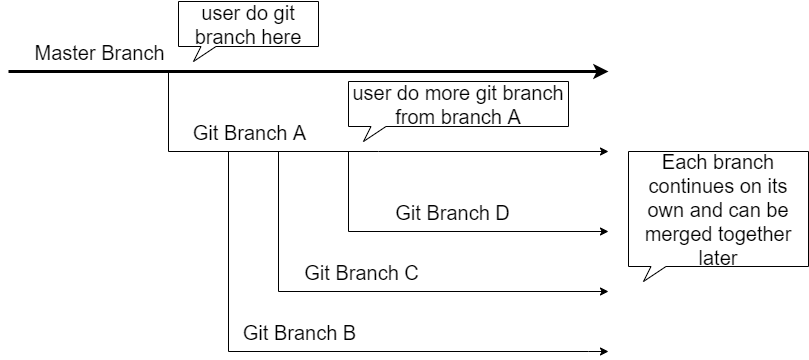

The diagram above was exported from draw.io. Its source (the exported page's mxGraphModel, read from the mxfile embedded in the PNG):
<mxGraphModel dx="992" dy="1098" grid="1" gridSize="10" guides="1" tooltips="1" connect="1" arrows="1" fold="1" page="1" pageScale="1" pageWidth="827" pageHeight="1169" math="0" shadow="0">
  <root>
    <mxCell id="0" />
    <mxCell id="1" parent="0" />
    <mxCell id="_wubpQbZ4rCw8hpdbZGe-2" value="" style="endArrow=classic;html=1;rounded=0;strokeWidth=3;" edge="1" parent="1">
      <mxGeometry width="50" height="50" relative="1" as="geometry">
        <mxPoint x="120" y="240" as="sourcePoint" />
        <mxPoint x="720" y="240" as="targetPoint" />
      </mxGeometry>
    </mxCell>
    <mxCell id="_wubpQbZ4rCw8hpdbZGe-3" value="Master Branch" style="edgeLabel;html=1;align=center;verticalAlign=middle;resizable=0;points=[];fontSize=20;" vertex="1" connectable="0" parent="_wubpQbZ4rCw8hpdbZGe-2">
      <mxGeometry x="-0.6643" y="2" relative="1" as="geometry">
        <mxPoint x="-11" y="-18" as="offset" />
      </mxGeometry>
    </mxCell>
    <mxCell id="_wubpQbZ4rCw8hpdbZGe-5" value="" style="edgeStyle=segmentEdgeStyle;endArrow=classic;html=1;rounded=0;fontSize=20;" edge="1" parent="1">
      <mxGeometry width="50" height="50" relative="1" as="geometry">
        <mxPoint x="280" y="240" as="sourcePoint" />
        <mxPoint x="720" y="320" as="targetPoint" />
        <Array as="points">
          <mxPoint x="280" y="320" />
          <mxPoint x="490" y="320" />
        </Array>
      </mxGeometry>
    </mxCell>
    <mxCell id="_wubpQbZ4rCw8hpdbZGe-7" value="Git Branch A" style="edgeLabel;html=1;align=center;verticalAlign=middle;resizable=0;points=[];fontSize=20;" vertex="1" connectable="0" parent="_wubpQbZ4rCw8hpdbZGe-5">
      <mxGeometry x="-0.1375" y="1" relative="1" as="geometry">
        <mxPoint x="-64" y="-19" as="offset" />
      </mxGeometry>
    </mxCell>
    <mxCell id="_wubpQbZ4rCw8hpdbZGe-8" value="" style="edgeStyle=segmentEdgeStyle;endArrow=classic;html=1;rounded=0;fontSize=20;" edge="1" parent="1">
      <mxGeometry width="50" height="50" relative="1" as="geometry">
        <mxPoint x="340" y="320" as="sourcePoint" />
        <mxPoint x="720" y="520" as="targetPoint" />
        <Array as="points">
          <mxPoint x="340" y="520" />
          <mxPoint x="700" y="520" />
        </Array>
      </mxGeometry>
    </mxCell>
    <mxCell id="_wubpQbZ4rCw8hpdbZGe-9" value="Git Branch B" style="edgeLabel;html=1;align=center;verticalAlign=middle;resizable=0;points=[];fontSize=20;" vertex="1" connectable="0" parent="_wubpQbZ4rCw8hpdbZGe-8">
      <mxGeometry x="-0.1375" y="1" relative="1" as="geometry">
        <mxPoint x="20" y="-19" as="offset" />
      </mxGeometry>
    </mxCell>
    <mxCell id="_wubpQbZ4rCw8hpdbZGe-10" value="" style="edgeStyle=segmentEdgeStyle;endArrow=classic;html=1;rounded=0;fontSize=20;" edge="1" parent="1">
      <mxGeometry width="50" height="50" relative="1" as="geometry">
        <mxPoint x="390" y="320" as="sourcePoint" />
        <mxPoint x="720" y="460" as="targetPoint" />
        <Array as="points">
          <mxPoint x="390" y="460" />
        </Array>
      </mxGeometry>
    </mxCell>
    <mxCell id="_wubpQbZ4rCw8hpdbZGe-11" value="Git Branch C" style="edgeLabel;html=1;align=center;verticalAlign=middle;resizable=0;points=[];fontSize=20;" vertex="1" connectable="0" parent="_wubpQbZ4rCw8hpdbZGe-10">
      <mxGeometry x="-0.1375" y="1" relative="1" as="geometry">
        <mxPoint x="19" y="-19" as="offset" />
      </mxGeometry>
    </mxCell>
    <mxCell id="_wubpQbZ4rCw8hpdbZGe-12" value="" style="edgeStyle=segmentEdgeStyle;endArrow=classic;html=1;rounded=0;fontSize=20;" edge="1" parent="1">
      <mxGeometry width="50" height="50" relative="1" as="geometry">
        <mxPoint x="460" y="320" as="sourcePoint" />
        <mxPoint x="720" y="400" as="targetPoint" />
        <Array as="points">
          <mxPoint x="460" y="400" />
        </Array>
      </mxGeometry>
    </mxCell>
    <mxCell id="_wubpQbZ4rCw8hpdbZGe-13" value="Git Branch D" style="edgeLabel;html=1;align=center;verticalAlign=middle;resizable=0;points=[];fontSize=20;" vertex="1" connectable="0" parent="_wubpQbZ4rCw8hpdbZGe-12">
      <mxGeometry x="-0.1375" y="1" relative="1" as="geometry">
        <mxPoint x="36" y="-19" as="offset" />
      </mxGeometry>
    </mxCell>
    <mxCell id="_wubpQbZ4rCw8hpdbZGe-26" value="user do git branch here" style="whiteSpace=wrap;html=1;shape=mxgraph.basic.rectCallout;dx=30;dy=15;boundedLbl=1;fontSize=20;" vertex="1" parent="1">
      <mxGeometry x="290" y="170" width="140" height="60" as="geometry" />
    </mxCell>
    <mxCell id="_wubpQbZ4rCw8hpdbZGe-27" value="user do more git branch from branch A" style="whiteSpace=wrap;html=1;shape=mxgraph.basic.rectCallout;dx=30;dy=15;boundedLbl=1;fontSize=20;" vertex="1" parent="1">
      <mxGeometry x="460" y="250" width="220" height="60" as="geometry" />
    </mxCell>
    <mxCell id="_wubpQbZ4rCw8hpdbZGe-39" value="Each branch continues on its own and can be merged together later" style="whiteSpace=wrap;html=1;shape=mxgraph.basic.rectCallout;dx=30;dy=15;boundedLbl=1;fontSize=20;" vertex="1" parent="1">
      <mxGeometry x="740" y="320" width="180" height="130" as="geometry" />
    </mxCell>
  </root>
</mxGraphModel>